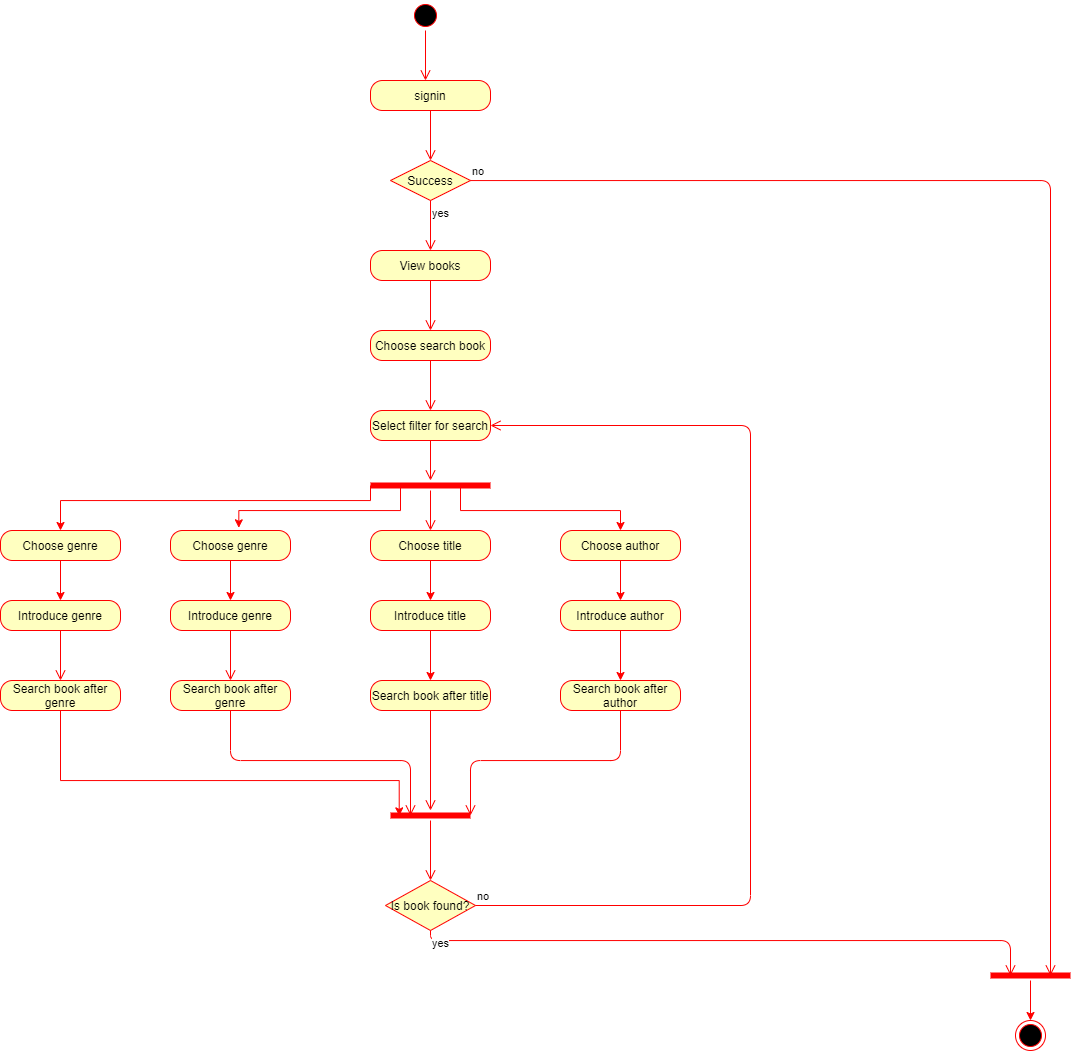

The diagram above was exported from draw.io. Its source (the exported page's mxGraphModel, read from the mxfile embedded in the PNG):
<mxGraphModel dx="1056" dy="601" grid="1" gridSize="10" guides="1" tooltips="1" connect="1" arrows="1" fold="1" page="1" pageScale="1" pageWidth="1654" pageHeight="2336" math="0" shadow="0">
  <root>
    <mxCell id="0" />
    <mxCell id="1" parent="0" />
    <mxCell id="dZBMYa9LiqCA3QNQXcCS-1" value="" style="ellipse;html=1;shape=startState;fillColor=#000000;strokeColor=#ff0000;" parent="1" vertex="1">
      <mxGeometry x="480" y="80" width="30" height="30" as="geometry" />
    </mxCell>
    <mxCell id="dZBMYa9LiqCA3QNQXcCS-2" value="" style="edgeStyle=orthogonalEdgeStyle;html=1;verticalAlign=bottom;endArrow=open;endSize=8;strokeColor=#ff0000;" parent="1" source="dZBMYa9LiqCA3QNQXcCS-1" edge="1">
      <mxGeometry relative="1" as="geometry">
        <mxPoint x="495" y="160" as="targetPoint" />
      </mxGeometry>
    </mxCell>
    <mxCell id="dZBMYa9LiqCA3QNQXcCS-3" value="signin" style="rounded=1;whiteSpace=wrap;html=1;arcSize=40;fontColor=#000000;fillColor=#ffffc0;strokeColor=#ff0000;" parent="1" vertex="1">
      <mxGeometry x="440" y="160" width="120" height="30" as="geometry" />
    </mxCell>
    <mxCell id="dZBMYa9LiqCA3QNQXcCS-4" value="" style="edgeStyle=orthogonalEdgeStyle;html=1;verticalAlign=bottom;endArrow=open;endSize=8;strokeColor=#ff0000;entryX=0.5;entryY=0;entryDx=0;entryDy=0;" parent="1" source="dZBMYa9LiqCA3QNQXcCS-3" target="dZBMYa9LiqCA3QNQXcCS-5" edge="1">
      <mxGeometry relative="1" as="geometry">
        <mxPoint x="500" y="230" as="targetPoint" />
      </mxGeometry>
    </mxCell>
    <mxCell id="dZBMYa9LiqCA3QNQXcCS-5" value="Success" style="rhombus;whiteSpace=wrap;html=1;fillColor=#ffffc0;strokeColor=#ff0000;" parent="1" vertex="1">
      <mxGeometry x="460" y="240" width="80" height="40" as="geometry" />
    </mxCell>
    <mxCell id="dZBMYa9LiqCA3QNQXcCS-6" value="no" style="edgeStyle=orthogonalEdgeStyle;html=1;align=left;verticalAlign=bottom;endArrow=open;endSize=8;strokeColor=#ff0000;entryX=0.75;entryY=0.5;entryDx=0;entryDy=0;entryPerimeter=0;" parent="1" source="dZBMYa9LiqCA3QNQXcCS-5" target="dZBMYa9LiqCA3QNQXcCS-47" edge="1">
      <mxGeometry x="-1" relative="1" as="geometry">
        <mxPoint x="590" y="260" as="targetPoint" />
      </mxGeometry>
    </mxCell>
    <mxCell id="dZBMYa9LiqCA3QNQXcCS-7" value="yes" style="edgeStyle=orthogonalEdgeStyle;html=1;align=left;verticalAlign=top;endArrow=open;endSize=8;strokeColor=#ff0000;" parent="1" source="dZBMYa9LiqCA3QNQXcCS-5" edge="1">
      <mxGeometry x="-1" relative="1" as="geometry">
        <mxPoint x="500" y="330" as="targetPoint" />
      </mxGeometry>
    </mxCell>
    <mxCell id="dZBMYa9LiqCA3QNQXcCS-9" value="View books" style="rounded=1;whiteSpace=wrap;html=1;arcSize=40;fontColor=#000000;fillColor=#ffffc0;strokeColor=#ff0000;" parent="1" vertex="1">
      <mxGeometry x="440" y="330" width="120" height="30" as="geometry" />
    </mxCell>
    <mxCell id="dZBMYa9LiqCA3QNQXcCS-10" value="" style="edgeStyle=orthogonalEdgeStyle;html=1;verticalAlign=bottom;endArrow=open;endSize=8;strokeColor=#ff0000;" parent="1" source="dZBMYa9LiqCA3QNQXcCS-9" edge="1">
      <mxGeometry relative="1" as="geometry">
        <mxPoint x="500" y="410" as="targetPoint" />
      </mxGeometry>
    </mxCell>
    <mxCell id="dZBMYa9LiqCA3QNQXcCS-11" value="Choose search book" style="rounded=1;whiteSpace=wrap;html=1;arcSize=40;fontColor=#000000;fillColor=#ffffc0;strokeColor=#ff0000;" parent="1" vertex="1">
      <mxGeometry x="440" y="410" width="120" height="30" as="geometry" />
    </mxCell>
    <mxCell id="dZBMYa9LiqCA3QNQXcCS-12" value="" style="edgeStyle=orthogonalEdgeStyle;html=1;verticalAlign=bottom;endArrow=open;endSize=8;strokeColor=#ff0000;" parent="1" source="dZBMYa9LiqCA3QNQXcCS-11" edge="1">
      <mxGeometry relative="1" as="geometry">
        <mxPoint x="500" y="490" as="targetPoint" />
      </mxGeometry>
    </mxCell>
    <mxCell id="dZBMYa9LiqCA3QNQXcCS-13" value="Select filter for search" style="rounded=1;whiteSpace=wrap;html=1;arcSize=40;fontColor=#000000;fillColor=#ffffc0;strokeColor=#ff0000;" parent="1" vertex="1">
      <mxGeometry x="440" y="490" width="120" height="30" as="geometry" />
    </mxCell>
    <mxCell id="dZBMYa9LiqCA3QNQXcCS-14" value="" style="edgeStyle=orthogonalEdgeStyle;html=1;verticalAlign=bottom;endArrow=open;endSize=8;strokeColor=#ff0000;" parent="1" source="dZBMYa9LiqCA3QNQXcCS-13" edge="1">
      <mxGeometry relative="1" as="geometry">
        <mxPoint x="500" y="560" as="targetPoint" />
      </mxGeometry>
    </mxCell>
    <mxCell id="dZBMYa9LiqCA3QNQXcCS-23" style="edgeStyle=orthogonalEdgeStyle;rounded=0;orthogonalLoop=1;jettySize=auto;html=1;exitX=0.75;exitY=0.5;exitDx=0;exitDy=0;exitPerimeter=0;entryX=0.5;entryY=0;entryDx=0;entryDy=0;fillColor=#f8cecc;strokeColor=#FF0000;" parent="1" source="dZBMYa9LiqCA3QNQXcCS-16" target="dZBMYa9LiqCA3QNQXcCS-20" edge="1">
      <mxGeometry relative="1" as="geometry">
        <Array as="points">
          <mxPoint x="530" y="590" />
          <mxPoint x="690" y="590" />
        </Array>
      </mxGeometry>
    </mxCell>
    <mxCell id="dZBMYa9LiqCA3QNQXcCS-24" style="edgeStyle=orthogonalEdgeStyle;rounded=0;orthogonalLoop=1;jettySize=auto;html=1;entryX=0.569;entryY=-0.09;entryDx=0;entryDy=0;entryPerimeter=0;strokeColor=#FF0000;exitX=0.25;exitY=0.5;exitDx=0;exitDy=0;exitPerimeter=0;" parent="1" source="dZBMYa9LiqCA3QNQXcCS-16" target="dZBMYa9LiqCA3QNQXcCS-19" edge="1">
      <mxGeometry relative="1" as="geometry">
        <mxPoint x="470" y="580" as="sourcePoint" />
        <Array as="points">
          <mxPoint x="470" y="590" />
          <mxPoint x="308" y="590" />
        </Array>
      </mxGeometry>
    </mxCell>
    <mxCell id="2JsEvqcI80HI6w03xWjm-6" style="edgeStyle=orthogonalEdgeStyle;rounded=0;orthogonalLoop=1;jettySize=auto;html=1;exitX=0;exitY=0.5;exitDx=0;exitDy=0;exitPerimeter=0;entryX=0.5;entryY=0;entryDx=0;entryDy=0;strokeColor=#FF0000;" edge="1" parent="1" source="dZBMYa9LiqCA3QNQXcCS-16" target="2JsEvqcI80HI6w03xWjm-2">
      <mxGeometry relative="1" as="geometry">
        <Array as="points">
          <mxPoint x="440" y="580" />
          <mxPoint x="130" y="580" />
        </Array>
      </mxGeometry>
    </mxCell>
    <mxCell id="dZBMYa9LiqCA3QNQXcCS-16" value="" style="shape=line;html=1;strokeWidth=6;strokeColor=#ff0000;" parent="1" vertex="1">
      <mxGeometry x="440" y="560" width="120" height="10" as="geometry" />
    </mxCell>
    <mxCell id="dZBMYa9LiqCA3QNQXcCS-17" value="" style="edgeStyle=orthogonalEdgeStyle;html=1;verticalAlign=bottom;endArrow=open;endSize=8;strokeColor=#ff0000;" parent="1" source="dZBMYa9LiqCA3QNQXcCS-16" edge="1">
      <mxGeometry relative="1" as="geometry">
        <mxPoint x="500" y="610" as="targetPoint" />
      </mxGeometry>
    </mxCell>
    <mxCell id="dZBMYa9LiqCA3QNQXcCS-30" style="edgeStyle=orthogonalEdgeStyle;rounded=0;orthogonalLoop=1;jettySize=auto;html=1;exitX=0.5;exitY=1;exitDx=0;exitDy=0;strokeColor=#FF0000;" parent="1" source="dZBMYa9LiqCA3QNQXcCS-18" target="dZBMYa9LiqCA3QNQXcCS-28" edge="1">
      <mxGeometry relative="1" as="geometry" />
    </mxCell>
    <mxCell id="dZBMYa9LiqCA3QNQXcCS-18" value="Choose title" style="rounded=1;whiteSpace=wrap;html=1;arcSize=40;fontColor=#000000;fillColor=#ffffc0;strokeColor=#ff0000;" parent="1" vertex="1">
      <mxGeometry x="440" y="610" width="120" height="30" as="geometry" />
    </mxCell>
    <mxCell id="dZBMYa9LiqCA3QNQXcCS-27" style="edgeStyle=orthogonalEdgeStyle;rounded=0;orthogonalLoop=1;jettySize=auto;html=1;exitX=0.5;exitY=1;exitDx=0;exitDy=0;entryX=0.5;entryY=0;entryDx=0;entryDy=0;strokeColor=#FF0000;" parent="1" source="dZBMYa9LiqCA3QNQXcCS-19" target="dZBMYa9LiqCA3QNQXcCS-25" edge="1">
      <mxGeometry relative="1" as="geometry" />
    </mxCell>
    <mxCell id="dZBMYa9LiqCA3QNQXcCS-19" value="Choose genre" style="rounded=1;whiteSpace=wrap;html=1;arcSize=40;fontColor=#000000;fillColor=#ffffc0;strokeColor=#ff0000;" parent="1" vertex="1">
      <mxGeometry x="240" y="610" width="120" height="30" as="geometry" />
    </mxCell>
    <mxCell id="dZBMYa9LiqCA3QNQXcCS-31" style="edgeStyle=orthogonalEdgeStyle;rounded=0;orthogonalLoop=1;jettySize=auto;html=1;exitX=0.5;exitY=1;exitDx=0;exitDy=0;entryX=0.5;entryY=0;entryDx=0;entryDy=0;strokeColor=#FF0000;" parent="1" source="dZBMYa9LiqCA3QNQXcCS-20" target="dZBMYa9LiqCA3QNQXcCS-29" edge="1">
      <mxGeometry relative="1" as="geometry" />
    </mxCell>
    <mxCell id="dZBMYa9LiqCA3QNQXcCS-20" value="Choose author" style="rounded=1;whiteSpace=wrap;html=1;arcSize=40;fontColor=#000000;fillColor=#ffffc0;strokeColor=#ff0000;" parent="1" vertex="1">
      <mxGeometry x="630" y="610" width="120" height="30" as="geometry" />
    </mxCell>
    <mxCell id="dZBMYa9LiqCA3QNQXcCS-25" value="Introduce genre" style="rounded=1;whiteSpace=wrap;html=1;arcSize=40;fontColor=#000000;fillColor=#ffffc0;strokeColor=#ff0000;" parent="1" vertex="1">
      <mxGeometry x="240" y="680" width="120" height="30" as="geometry" />
    </mxCell>
    <mxCell id="dZBMYa9LiqCA3QNQXcCS-26" value="" style="edgeStyle=orthogonalEdgeStyle;html=1;verticalAlign=bottom;endArrow=open;endSize=8;strokeColor=#ff0000;" parent="1" source="dZBMYa9LiqCA3QNQXcCS-25" edge="1">
      <mxGeometry relative="1" as="geometry">
        <mxPoint x="300" y="760" as="targetPoint" />
      </mxGeometry>
    </mxCell>
    <mxCell id="dZBMYa9LiqCA3QNQXcCS-36" style="edgeStyle=orthogonalEdgeStyle;rounded=0;orthogonalLoop=1;jettySize=auto;html=1;exitX=0.5;exitY=1;exitDx=0;exitDy=0;entryX=0.5;entryY=0;entryDx=0;entryDy=0;strokeColor=#FF0000;" parent="1" source="dZBMYa9LiqCA3QNQXcCS-28" target="dZBMYa9LiqCA3QNQXcCS-34" edge="1">
      <mxGeometry relative="1" as="geometry" />
    </mxCell>
    <mxCell id="dZBMYa9LiqCA3QNQXcCS-28" value="Introduce title" style="rounded=1;whiteSpace=wrap;html=1;arcSize=40;fontColor=#000000;fillColor=#ffffc0;strokeColor=#ff0000;" parent="1" vertex="1">
      <mxGeometry x="440" y="680" width="120" height="30" as="geometry" />
    </mxCell>
    <mxCell id="dZBMYa9LiqCA3QNQXcCS-39" style="edgeStyle=orthogonalEdgeStyle;rounded=0;orthogonalLoop=1;jettySize=auto;html=1;exitX=0.5;exitY=1;exitDx=0;exitDy=0;entryX=0.5;entryY=0;entryDx=0;entryDy=0;strokeColor=#FF0000;" parent="1" source="dZBMYa9LiqCA3QNQXcCS-29" target="dZBMYa9LiqCA3QNQXcCS-37" edge="1">
      <mxGeometry relative="1" as="geometry" />
    </mxCell>
    <mxCell id="dZBMYa9LiqCA3QNQXcCS-29" value="Introduce author" style="rounded=1;whiteSpace=wrap;html=1;arcSize=40;fontColor=#000000;fillColor=#ffffc0;strokeColor=#ff0000;" parent="1" vertex="1">
      <mxGeometry x="630" y="680" width="120" height="30" as="geometry" />
    </mxCell>
    <mxCell id="dZBMYa9LiqCA3QNQXcCS-32" value="Search book after genre" style="rounded=1;whiteSpace=wrap;html=1;arcSize=40;fontColor=#000000;fillColor=#ffffc0;strokeColor=#ff0000;" parent="1" vertex="1">
      <mxGeometry x="240" y="760" width="120" height="30" as="geometry" />
    </mxCell>
    <mxCell id="dZBMYa9LiqCA3QNQXcCS-33" value="" style="edgeStyle=orthogonalEdgeStyle;html=1;verticalAlign=bottom;endArrow=open;endSize=8;strokeColor=#ff0000;entryX=0.25;entryY=0.5;entryDx=0;entryDy=0;entryPerimeter=0;" parent="1" source="dZBMYa9LiqCA3QNQXcCS-32" target="dZBMYa9LiqCA3QNQXcCS-40" edge="1">
      <mxGeometry relative="1" as="geometry">
        <mxPoint x="300" y="860" as="targetPoint" />
        <Array as="points">
          <mxPoint x="300" y="840" />
          <mxPoint x="480" y="840" />
        </Array>
      </mxGeometry>
    </mxCell>
    <mxCell id="dZBMYa9LiqCA3QNQXcCS-34" value="Search book after title" style="rounded=1;whiteSpace=wrap;html=1;arcSize=40;fontColor=#000000;fillColor=#ffffc0;strokeColor=#ff0000;" parent="1" vertex="1">
      <mxGeometry x="440" y="760" width="120" height="30" as="geometry" />
    </mxCell>
    <mxCell id="dZBMYa9LiqCA3QNQXcCS-35" value="" style="edgeStyle=orthogonalEdgeStyle;html=1;verticalAlign=bottom;endArrow=open;endSize=8;strokeColor=#ff0000;" parent="1" source="dZBMYa9LiqCA3QNQXcCS-34" target="dZBMYa9LiqCA3QNQXcCS-40" edge="1">
      <mxGeometry relative="1" as="geometry">
        <mxPoint x="500.0000000000001" y="860" as="targetPoint" />
      </mxGeometry>
    </mxCell>
    <mxCell id="dZBMYa9LiqCA3QNQXcCS-37" value="Search book after author" style="rounded=1;whiteSpace=wrap;html=1;arcSize=40;fontColor=#000000;fillColor=#ffffc0;strokeColor=#ff0000;" parent="1" vertex="1">
      <mxGeometry x="630" y="760" width="120" height="30" as="geometry" />
    </mxCell>
    <mxCell id="dZBMYa9LiqCA3QNQXcCS-38" value="" style="edgeStyle=orthogonalEdgeStyle;html=1;verticalAlign=bottom;endArrow=open;endSize=8;strokeColor=#ff0000;entryX=1;entryY=0.5;entryDx=0;entryDy=0;entryPerimeter=0;" parent="1" source="dZBMYa9LiqCA3QNQXcCS-37" target="dZBMYa9LiqCA3QNQXcCS-40" edge="1">
      <mxGeometry relative="1" as="geometry">
        <mxPoint x="690" y="860" as="targetPoint" />
        <Array as="points">
          <mxPoint x="690" y="840" />
          <mxPoint x="540" y="840" />
        </Array>
      </mxGeometry>
    </mxCell>
    <mxCell id="dZBMYa9LiqCA3QNQXcCS-40" value="" style="shape=line;html=1;strokeWidth=6;strokeColor=#ff0000;" parent="1" vertex="1">
      <mxGeometry x="460" y="890" width="80" height="10" as="geometry" />
    </mxCell>
    <mxCell id="dZBMYa9LiqCA3QNQXcCS-41" value="" style="edgeStyle=orthogonalEdgeStyle;html=1;verticalAlign=bottom;endArrow=open;endSize=8;strokeColor=#ff0000;" parent="1" source="dZBMYa9LiqCA3QNQXcCS-40" edge="1">
      <mxGeometry relative="1" as="geometry">
        <mxPoint x="500" y="960" as="targetPoint" />
      </mxGeometry>
    </mxCell>
    <mxCell id="dZBMYa9LiqCA3QNQXcCS-42" value="Is book found?" style="rhombus;whiteSpace=wrap;html=1;fillColor=#ffffc0;strokeColor=#ff0000;" parent="1" vertex="1">
      <mxGeometry x="455" y="960" width="90" height="50" as="geometry" />
    </mxCell>
    <mxCell id="dZBMYa9LiqCA3QNQXcCS-43" value="no" style="edgeStyle=orthogonalEdgeStyle;html=1;align=left;verticalAlign=bottom;endArrow=open;endSize=8;strokeColor=#ff0000;entryX=1;entryY=0.5;entryDx=0;entryDy=0;" parent="1" source="dZBMYa9LiqCA3QNQXcCS-42" target="dZBMYa9LiqCA3QNQXcCS-13" edge="1">
      <mxGeometry x="-1" relative="1" as="geometry">
        <mxPoint x="820" y="500" as="targetPoint" />
        <Array as="points">
          <mxPoint x="820" y="985" />
          <mxPoint x="820" y="505" />
        </Array>
      </mxGeometry>
    </mxCell>
    <mxCell id="dZBMYa9LiqCA3QNQXcCS-44" value="yes" style="edgeStyle=orthogonalEdgeStyle;html=1;align=left;verticalAlign=top;endArrow=open;endSize=8;strokeColor=#ff0000;entryX=0.25;entryY=0.5;entryDx=0;entryDy=0;entryPerimeter=0;" parent="1" source="dZBMYa9LiqCA3QNQXcCS-42" target="dZBMYa9LiqCA3QNQXcCS-47" edge="1">
      <mxGeometry x="-1" relative="1" as="geometry">
        <mxPoint x="500" y="1060" as="targetPoint" />
        <Array as="points">
          <mxPoint x="500" y="1020" />
          <mxPoint x="1080" y="1020" />
        </Array>
      </mxGeometry>
    </mxCell>
    <mxCell id="dZBMYa9LiqCA3QNQXcCS-45" value="" style="ellipse;html=1;shape=endState;fillColor=#000000;strokeColor=#ff0000;" parent="1" vertex="1">
      <mxGeometry x="1085" y="1100" width="30" height="30" as="geometry" />
    </mxCell>
    <mxCell id="dZBMYa9LiqCA3QNQXcCS-50" style="edgeStyle=orthogonalEdgeStyle;rounded=0;orthogonalLoop=1;jettySize=auto;html=1;entryX=0.5;entryY=0;entryDx=0;entryDy=0;strokeColor=#FF0000;" parent="1" source="dZBMYa9LiqCA3QNQXcCS-47" target="dZBMYa9LiqCA3QNQXcCS-45" edge="1">
      <mxGeometry relative="1" as="geometry" />
    </mxCell>
    <mxCell id="dZBMYa9LiqCA3QNQXcCS-47" value="" style="shape=line;html=1;strokeWidth=6;strokeColor=#ff0000;" parent="1" vertex="1">
      <mxGeometry x="1060" y="1050" width="80" height="10" as="geometry" />
    </mxCell>
    <mxCell id="2JsEvqcI80HI6w03xWjm-1" style="edgeStyle=orthogonalEdgeStyle;rounded=0;orthogonalLoop=1;jettySize=auto;html=1;exitX=0.5;exitY=1;exitDx=0;exitDy=0;entryX=0.5;entryY=0;entryDx=0;entryDy=0;strokeColor=#FF0000;" edge="1" parent="1" source="2JsEvqcI80HI6w03xWjm-2" target="2JsEvqcI80HI6w03xWjm-3">
      <mxGeometry relative="1" as="geometry" />
    </mxCell>
    <mxCell id="2JsEvqcI80HI6w03xWjm-2" value="Choose genre" style="rounded=1;whiteSpace=wrap;html=1;arcSize=40;fontColor=#000000;fillColor=#ffffc0;strokeColor=#ff0000;" vertex="1" parent="1">
      <mxGeometry x="70" y="610" width="120" height="30" as="geometry" />
    </mxCell>
    <mxCell id="2JsEvqcI80HI6w03xWjm-3" value="Introduce genre" style="rounded=1;whiteSpace=wrap;html=1;arcSize=40;fontColor=#000000;fillColor=#ffffc0;strokeColor=#ff0000;" vertex="1" parent="1">
      <mxGeometry x="70" y="680" width="120" height="30" as="geometry" />
    </mxCell>
    <mxCell id="2JsEvqcI80HI6w03xWjm-4" value="" style="edgeStyle=orthogonalEdgeStyle;html=1;verticalAlign=bottom;endArrow=open;endSize=8;strokeColor=#ff0000;" edge="1" parent="1" source="2JsEvqcI80HI6w03xWjm-3">
      <mxGeometry relative="1" as="geometry">
        <mxPoint x="130" y="760" as="targetPoint" />
      </mxGeometry>
    </mxCell>
    <mxCell id="2JsEvqcI80HI6w03xWjm-7" style="edgeStyle=orthogonalEdgeStyle;rounded=0;orthogonalLoop=1;jettySize=auto;html=1;exitX=0.5;exitY=1;exitDx=0;exitDy=0;entryX=0.109;entryY=0.536;entryDx=0;entryDy=0;entryPerimeter=0;strokeColor=#FF0000;" edge="1" parent="1" source="2JsEvqcI80HI6w03xWjm-5" target="dZBMYa9LiqCA3QNQXcCS-40">
      <mxGeometry relative="1" as="geometry">
        <Array as="points">
          <mxPoint x="130" y="860" />
          <mxPoint x="469" y="860" />
        </Array>
      </mxGeometry>
    </mxCell>
    <mxCell id="2JsEvqcI80HI6w03xWjm-5" value="Search book after genre" style="rounded=1;whiteSpace=wrap;html=1;arcSize=40;fontColor=#000000;fillColor=#ffffc0;strokeColor=#ff0000;" vertex="1" parent="1">
      <mxGeometry x="70" y="760" width="120" height="30" as="geometry" />
    </mxCell>
  </root>
</mxGraphModel>